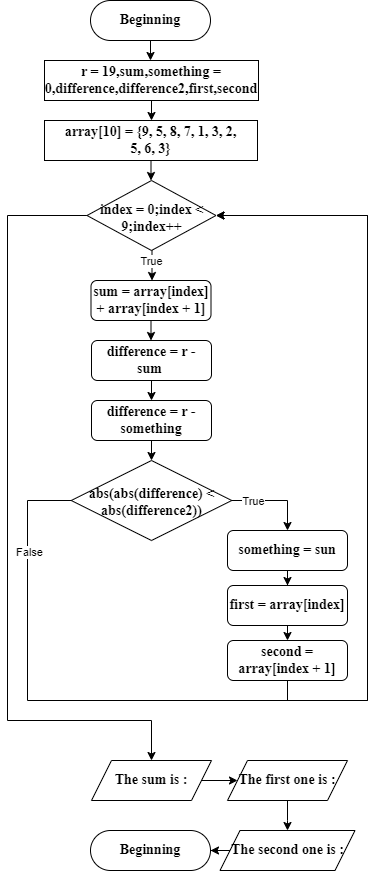

The diagram above was exported from draw.io. Its source (the exported page's mxGraphModel, read from the mxfile embedded in the PNG):
<mxGraphModel dx="872" dy="481" grid="1" gridSize="10" guides="1" tooltips="1" connect="1" arrows="1" fold="1" page="1" pageScale="1" pageWidth="827" pageHeight="1169" math="0" shadow="0">
  <root>
    <mxCell id="WIyWlLk6GJQsqaUBKTNV-0" />
    <mxCell id="WIyWlLk6GJQsqaUBKTNV-1" parent="WIyWlLk6GJQsqaUBKTNV-0" />
    <mxCell id="3ufSV9OddRwDGh46gG7_-0" style="edgeStyle=orthogonalEdgeStyle;rounded=0;orthogonalLoop=1;jettySize=auto;html=1;" parent="WIyWlLk6GJQsqaUBKTNV-1" source="WIyWlLk6GJQsqaUBKTNV-3" edge="1">
      <mxGeometry relative="1" as="geometry">
        <mxPoint x="413" y="60" as="targetPoint" />
      </mxGeometry>
    </mxCell>
    <mxCell id="WIyWlLk6GJQsqaUBKTNV-3" value="Beginning" style="rounded=1;whiteSpace=wrap;html=1;fontSize=14;glass=0;strokeWidth=1;shadow=0;arcSize=50;fontStyle=1;fontFamily=Times New Roman;" parent="WIyWlLk6GJQsqaUBKTNV-1" vertex="1">
      <mxGeometry x="353" width="120" height="40" as="geometry" />
    </mxCell>
    <mxCell id="3ufSV9OddRwDGh46gG7_-3" style="edgeStyle=orthogonalEdgeStyle;rounded=0;orthogonalLoop=1;jettySize=auto;html=1;entryX=0.5;entryY=0;entryDx=0;entryDy=0;" parent="WIyWlLk6GJQsqaUBKTNV-1" source="3ufSV9OddRwDGh46gG7_-1" target="3ufSV9OddRwDGh46gG7_-2" edge="1">
      <mxGeometry relative="1" as="geometry" />
    </mxCell>
    <mxCell id="3ufSV9OddRwDGh46gG7_-1" value="r = 19,sum,something = 0,difference,difference2,first,second" style="rounded=0;whiteSpace=wrap;html=1;spacing=20;fontFamily=Times New Roman;fontSize=14;fontStyle=1" parent="WIyWlLk6GJQsqaUBKTNV-1" vertex="1">
      <mxGeometry x="307" y="60" width="214" height="40" as="geometry" />
    </mxCell>
    <mxCell id="3ufSV9OddRwDGh46gG7_-4" style="edgeStyle=orthogonalEdgeStyle;rounded=0;orthogonalLoop=1;jettySize=auto;html=1;" parent="WIyWlLk6GJQsqaUBKTNV-1" source="3ufSV9OddRwDGh46gG7_-2" edge="1">
      <mxGeometry relative="1" as="geometry">
        <mxPoint x="413.5" y="180" as="targetPoint" />
      </mxGeometry>
    </mxCell>
    <mxCell id="3ufSV9OddRwDGh46gG7_-2" value="array[10] = {9, 5, 8, 7, 1, 3, 2, 5, 6, 3}" style="rounded=0;whiteSpace=wrap;html=1;spacing=20;fontStyle=1;fontFamily=Times New Roman;fontSize=14;" parent="WIyWlLk6GJQsqaUBKTNV-1" vertex="1">
      <mxGeometry x="307" y="120" width="213" height="40" as="geometry" />
    </mxCell>
    <mxCell id="3ufSV9OddRwDGh46gG7_-6" style="edgeStyle=orthogonalEdgeStyle;rounded=0;orthogonalLoop=1;jettySize=auto;html=1;" parent="WIyWlLk6GJQsqaUBKTNV-1" edge="1">
      <mxGeometry relative="1" as="geometry">
        <mxPoint x="414.5" y="280" as="targetPoint" />
        <mxPoint x="414.5" y="250" as="sourcePoint" />
      </mxGeometry>
    </mxCell>
    <mxCell id="3ufSV9OddRwDGh46gG7_-7" value="True" style="edgeLabel;html=1;align=center;verticalAlign=middle;resizable=0;points=[];" parent="3ufSV9OddRwDGh46gG7_-6" vertex="1" connectable="0">
      <mxGeometry x="-0.4454" relative="1" as="geometry">
        <mxPoint x="-1" y="2" as="offset" />
      </mxGeometry>
    </mxCell>
    <mxCell id="3ufSV9OddRwDGh46gG7_-28" style="edgeStyle=orthogonalEdgeStyle;rounded=0;orthogonalLoop=1;jettySize=auto;html=1;" parent="WIyWlLk6GJQsqaUBKTNV-1" source="3ufSV9OddRwDGh46gG7_-5" edge="1">
      <mxGeometry relative="1" as="geometry">
        <mxPoint x="414" y="760" as="targetPoint" />
        <Array as="points">
          <mxPoint x="270" y="215" />
          <mxPoint x="270" y="720" />
          <mxPoint x="414" y="720" />
        </Array>
      </mxGeometry>
    </mxCell>
    <mxCell id="3ufSV9OddRwDGh46gG7_-5" value="index = 0;index &amp;lt; 9;index++" style="rhombus;whiteSpace=wrap;html=1;spacing=12;spacingTop=5;fontStyle=1;fontFamily=Times New Roman;fontSize=14;" parent="WIyWlLk6GJQsqaUBKTNV-1" vertex="1">
      <mxGeometry x="349.5" y="180" width="129" height="70" as="geometry" />
    </mxCell>
    <mxCell id="3ufSV9OddRwDGh46gG7_-10" style="edgeStyle=orthogonalEdgeStyle;rounded=0;orthogonalLoop=1;jettySize=auto;html=1;entryX=0.5;entryY=0;entryDx=0;entryDy=0;" parent="WIyWlLk6GJQsqaUBKTNV-1" source="3ufSV9OddRwDGh46gG7_-8" target="3ufSV9OddRwDGh46gG7_-9" edge="1">
      <mxGeometry relative="1" as="geometry" />
    </mxCell>
    <mxCell id="3ufSV9OddRwDGh46gG7_-8" value="sum = array[index] + array[index + 1]" style="rounded=1;whiteSpace=wrap;html=1;fontSize=14;fontFamily=Times New Roman;fontStyle=1" parent="WIyWlLk6GJQsqaUBKTNV-1" vertex="1">
      <mxGeometry x="353.5" y="280" width="120" height="40" as="geometry" />
    </mxCell>
    <mxCell id="3ufSV9OddRwDGh46gG7_-12" style="edgeStyle=orthogonalEdgeStyle;rounded=0;orthogonalLoop=1;jettySize=auto;html=1;exitX=0.5;exitY=1;exitDx=0;exitDy=0;entryX=0.5;entryY=0;entryDx=0;entryDy=0;" parent="WIyWlLk6GJQsqaUBKTNV-1" source="3ufSV9OddRwDGh46gG7_-9" target="3ufSV9OddRwDGh46gG7_-11" edge="1">
      <mxGeometry relative="1" as="geometry" />
    </mxCell>
    <mxCell id="3ufSV9OddRwDGh46gG7_-9" value="difference = r - sum&lt;span style=&quot;white-space: pre; font-size: 14px;&quot;&gt;&#09;&lt;/span&gt;" style="rounded=1;whiteSpace=wrap;html=1;fontStyle=1;fontFamily=Times New Roman;fontSize=14;" parent="WIyWlLk6GJQsqaUBKTNV-1" vertex="1">
      <mxGeometry x="354" y="340" width="120" height="40" as="geometry" />
    </mxCell>
    <mxCell id="3ufSV9OddRwDGh46gG7_-14" style="edgeStyle=orthogonalEdgeStyle;rounded=0;orthogonalLoop=1;jettySize=auto;html=1;exitX=0.5;exitY=1;exitDx=0;exitDy=0;entryX=0.5;entryY=0;entryDx=0;entryDy=0;" parent="WIyWlLk6GJQsqaUBKTNV-1" source="3ufSV9OddRwDGh46gG7_-11" target="3ufSV9OddRwDGh46gG7_-13" edge="1">
      <mxGeometry relative="1" as="geometry" />
    </mxCell>
    <mxCell id="3ufSV9OddRwDGh46gG7_-11" value="difference = r - something" style="rounded=1;whiteSpace=wrap;html=1;fontStyle=1;fontFamily=Times New Roman;fontSize=14;" parent="WIyWlLk6GJQsqaUBKTNV-1" vertex="1">
      <mxGeometry x="354" y="400" width="120" height="40" as="geometry" />
    </mxCell>
    <mxCell id="3ufSV9OddRwDGh46gG7_-16" style="edgeStyle=orthogonalEdgeStyle;rounded=0;orthogonalLoop=1;jettySize=auto;html=1;" parent="WIyWlLk6GJQsqaUBKTNV-1" source="3ufSV9OddRwDGh46gG7_-13" edge="1">
      <mxGeometry relative="1" as="geometry">
        <mxPoint x="550" y="530" as="targetPoint" />
        <Array as="points">
          <mxPoint x="550" y="500" />
        </Array>
      </mxGeometry>
    </mxCell>
    <mxCell id="3ufSV9OddRwDGh46gG7_-17" value="True" style="edgeLabel;html=1;align=center;verticalAlign=middle;resizable=0;points=[];" parent="3ufSV9OddRwDGh46gG7_-16" vertex="1" connectable="0">
      <mxGeometry x="-0.5071" relative="1" as="geometry">
        <mxPoint as="offset" />
      </mxGeometry>
    </mxCell>
    <mxCell id="3ufSV9OddRwDGh46gG7_-24" style="edgeStyle=orthogonalEdgeStyle;rounded=0;orthogonalLoop=1;jettySize=auto;html=1;entryX=1;entryY=0.5;entryDx=0;entryDy=0;" parent="WIyWlLk6GJQsqaUBKTNV-1" source="3ufSV9OddRwDGh46gG7_-13" target="3ufSV9OddRwDGh46gG7_-5" edge="1">
      <mxGeometry relative="1" as="geometry">
        <mxPoint x="530" y="280" as="targetPoint" />
        <Array as="points">
          <mxPoint x="290" y="500" />
          <mxPoint x="290" y="700" />
          <mxPoint x="630" y="700" />
          <mxPoint x="630" y="215" />
        </Array>
      </mxGeometry>
    </mxCell>
    <mxCell id="3ufSV9OddRwDGh46gG7_-25" value="False" style="edgeLabel;html=1;align=center;verticalAlign=middle;resizable=0;points=[];" parent="3ufSV9OddRwDGh46gG7_-24" vertex="1" connectable="0">
      <mxGeometry x="-0.8421" y="1" relative="1" as="geometry">
        <mxPoint y="-1" as="offset" />
      </mxGeometry>
    </mxCell>
    <mxCell id="3ufSV9OddRwDGh46gG7_-13" value="abs(abs(difference) &amp;lt; abs(difference2))" style="rhombus;whiteSpace=wrap;html=1;spacing=12;spacingTop=3;fontStyle=1;fontFamily=Times New Roman;fontSize=14;" parent="WIyWlLk6GJQsqaUBKTNV-1" vertex="1">
      <mxGeometry x="333.75" y="460" width="160.5" height="80" as="geometry" />
    </mxCell>
    <mxCell id="3ufSV9OddRwDGh46gG7_-21" style="edgeStyle=orthogonalEdgeStyle;rounded=0;orthogonalLoop=1;jettySize=auto;html=1;" parent="WIyWlLk6GJQsqaUBKTNV-1" source="3ufSV9OddRwDGh46gG7_-19" target="3ufSV9OddRwDGh46gG7_-20" edge="1">
      <mxGeometry relative="1" as="geometry" />
    </mxCell>
    <mxCell id="3ufSV9OddRwDGh46gG7_-19" value="something = sun" style="rounded=1;whiteSpace=wrap;html=1;fontStyle=1;fontFamily=Times New Roman;fontSize=14;" parent="WIyWlLk6GJQsqaUBKTNV-1" vertex="1">
      <mxGeometry x="490" y="530" width="120" height="40" as="geometry" />
    </mxCell>
    <mxCell id="3ufSV9OddRwDGh46gG7_-23" style="edgeStyle=orthogonalEdgeStyle;rounded=0;orthogonalLoop=1;jettySize=auto;html=1;exitX=0.5;exitY=1;exitDx=0;exitDy=0;entryX=0.5;entryY=0;entryDx=0;entryDy=0;" parent="WIyWlLk6GJQsqaUBKTNV-1" source="3ufSV9OddRwDGh46gG7_-20" target="3ufSV9OddRwDGh46gG7_-22" edge="1">
      <mxGeometry relative="1" as="geometry" />
    </mxCell>
    <mxCell id="3ufSV9OddRwDGh46gG7_-20" value="first = array[index]" style="rounded=1;whiteSpace=wrap;html=1;fontStyle=1;fontFamily=Times New Roman;fontSize=14;" parent="WIyWlLk6GJQsqaUBKTNV-1" vertex="1">
      <mxGeometry x="490" y="585" width="120" height="40" as="geometry" />
    </mxCell>
    <mxCell id="3ufSV9OddRwDGh46gG7_-27" style="edgeStyle=orthogonalEdgeStyle;rounded=0;orthogonalLoop=1;jettySize=auto;html=1;entryX=1;entryY=0.5;entryDx=0;entryDy=0;" parent="WIyWlLk6GJQsqaUBKTNV-1" source="3ufSV9OddRwDGh46gG7_-22" target="3ufSV9OddRwDGh46gG7_-5" edge="1">
      <mxGeometry relative="1" as="geometry">
        <Array as="points">
          <mxPoint x="550" y="700" />
          <mxPoint x="630" y="700" />
          <mxPoint x="630" y="215" />
        </Array>
      </mxGeometry>
    </mxCell>
    <mxCell id="3ufSV9OddRwDGh46gG7_-22" value="second = array[index + 1]" style="rounded=1;whiteSpace=wrap;html=1;fontStyle=1;fontFamily=Times New Roman;fontSize=14;" parent="WIyWlLk6GJQsqaUBKTNV-1" vertex="1">
      <mxGeometry x="490" y="640" width="120" height="40" as="geometry" />
    </mxCell>
    <mxCell id="3ufSV9OddRwDGh46gG7_-31" style="edgeStyle=orthogonalEdgeStyle;rounded=0;orthogonalLoop=1;jettySize=auto;html=1;" parent="WIyWlLk6GJQsqaUBKTNV-1" source="3ufSV9OddRwDGh46gG7_-30" edge="1">
      <mxGeometry relative="1" as="geometry">
        <mxPoint x="500" y="780" as="targetPoint" />
      </mxGeometry>
    </mxCell>
    <mxCell id="3ufSV9OddRwDGh46gG7_-30" value="The sum is :" style="shape=parallelogram;perimeter=parallelogramPerimeter;whiteSpace=wrap;html=1;fixedSize=1;fontStyle=1;fontFamily=Times New Roman;fontSize=14;" parent="WIyWlLk6GJQsqaUBKTNV-1" vertex="1">
      <mxGeometry x="354" y="760" width="120" height="40" as="geometry" />
    </mxCell>
    <mxCell id="3ufSV9OddRwDGh46gG7_-33" style="edgeStyle=orthogonalEdgeStyle;rounded=0;orthogonalLoop=1;jettySize=auto;html=1;" parent="WIyWlLk6GJQsqaUBKTNV-1" source="3ufSV9OddRwDGh46gG7_-32" edge="1">
      <mxGeometry relative="1" as="geometry">
        <mxPoint x="550" y="830" as="targetPoint" />
      </mxGeometry>
    </mxCell>
    <mxCell id="3ufSV9OddRwDGh46gG7_-32" value="The first one is :" style="shape=parallelogram;perimeter=parallelogramPerimeter;whiteSpace=wrap;html=1;fixedSize=1;fontStyle=1;fontFamily=Times New Roman;fontSize=14;" parent="WIyWlLk6GJQsqaUBKTNV-1" vertex="1">
      <mxGeometry x="490" y="760" width="120" height="40" as="geometry" />
    </mxCell>
    <mxCell id="3ufSV9OddRwDGh46gG7_-36" style="edgeStyle=orthogonalEdgeStyle;rounded=0;orthogonalLoop=1;jettySize=auto;html=1;exitX=0;exitY=0.5;exitDx=0;exitDy=0;" parent="WIyWlLk6GJQsqaUBKTNV-1" source="3ufSV9OddRwDGh46gG7_-34" target="3ufSV9OddRwDGh46gG7_-35" edge="1">
      <mxGeometry relative="1" as="geometry" />
    </mxCell>
    <mxCell id="3ufSV9OddRwDGh46gG7_-34" value="The second one is :" style="shape=parallelogram;perimeter=parallelogramPerimeter;whiteSpace=wrap;html=1;fixedSize=1;fontStyle=1;fontFamily=Times New Roman;fontSize=14;" parent="WIyWlLk6GJQsqaUBKTNV-1" vertex="1">
      <mxGeometry x="482.5" y="830" width="135" height="40" as="geometry" />
    </mxCell>
    <mxCell id="3ufSV9OddRwDGh46gG7_-35" value="Beginning" style="rounded=1;whiteSpace=wrap;html=1;fontSize=14;glass=0;strokeWidth=1;shadow=0;arcSize=50;fontStyle=1;fontFamily=Times New Roman;" parent="WIyWlLk6GJQsqaUBKTNV-1" vertex="1">
      <mxGeometry x="353" y="830" width="120" height="40" as="geometry" />
    </mxCell>
  </root>
</mxGraphModel>